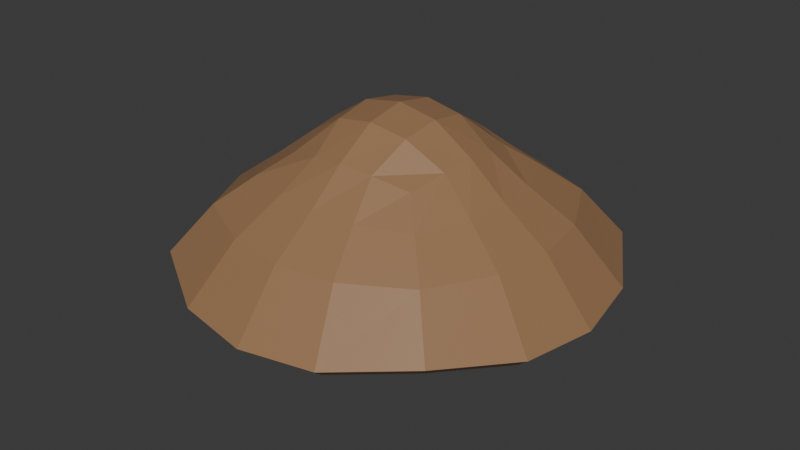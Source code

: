 # Source: BrownMushroom.blend  (saved by Blender 4.2.66; exported with 4.5.12 LTS)
import bpy
from mathutils import Matrix  # noqa: F401  (used for matrix-valued properties, if any)

bpy.ops.wm.read_factory_settings(use_empty=True)
scene = bpy.context.scene
scene.name = 'Scene'

# ---- collections
col_collection = bpy.data.collections.new('Collection'); scene.collection.children.link(col_collection)

# ---- materials (node trees are filled in below, after node groups)
mat_footmushroom = bpy.data.materials.new('FootMushroom')
mat_brownmushroom = bpy.data.materials.new('BrownMushroom')

# ---- material node trees
mat_footmushroom.use_nodes = True; mat_footmushroom.node_tree.nodes.clear()
_N = mat_footmushroom.node_tree.nodes; _L = mat_footmushroom.node_tree.links
n0 = _N.new('ShaderNodeBsdfPrincipled'); n0.name = 'Principled BSDF'; n0.location = (10, 300)
n1 = _N.new('ShaderNodeOutputMaterial'); n1.name = 'Material Output'; n1.location = (300, 300)
_L.new(n0.outputs[0], n1.inputs[0])
n1.is_active_output = True
mat_brownmushroom.use_nodes = True; mat_brownmushroom.node_tree.nodes.clear()
_N = mat_brownmushroom.node_tree.nodes; _L = mat_brownmushroom.node_tree.links
n0 = _N.new('ShaderNodeBsdfPrincipled'); n0.name = 'Principled BSDF'; n0.location = (10, 300)
n0.inputs[0].default_value = (0.3289, 0.1823, 0.0908, 1.0)
n1 = _N.new('ShaderNodeOutputMaterial'); n1.name = 'Material Output'; n1.location = (300, 300)
_L.new(n0.outputs[0], n1.inputs[0])
n1.is_active_output = True

# ---- world
world_world = bpy.data.worlds.new('World'); scene.world = world_world
world_world.use_nodes = True; world_world.node_tree.nodes.clear()
_N = world_world.node_tree.nodes; _L = world_world.node_tree.links
n0 = _N.new('ShaderNodeOutputWorld'); n0.name = 'World Output'; n0.location = (300, 300)
n1 = _N.new('ShaderNodeBackground'); n1.name = 'Background'; n1.location = (10, 300)
n1.inputs[0].default_value = (0.05088, 0.05088, 0.05088, 1.0)
_L.new(n1.outputs[0], n0.inputs[0])
n0.is_active_output = True
world_world.color = (0.05088, 0.05088, 0.05088)
world_world.sun_shadow_jitter_overblur = 0.0

# ---- meshes
me_cylinder_001 = bpy.data.meshes.new('Cylinder.001')
me_cylinder_001.from_pydata([(0.0, 1.0, -0.02795), (1.079e-09, 0.7453, 1.545), (0.3827, 0.9239, -0.02795), (0.2852, 0.6886, 1.545), (0.7071, 0.7071, -0.02795), (0.527, 0.527, 1.545), (0.9239, 0.3827, -0.02795), (0.6886, 0.2852, 1.545), (1.0, 0.0, -0.02795), (0.7453, 1.079e-09, 1.545), (0.9239, -0.3827, -0.02795), (0.6886, -0.2852, 1.545), (0.7071, -0.7071, -0.02795), (0.527, -0.527, 1.545), (0.3827, -0.9239, -0.02795), (0.2852, -0.6886, 1.545), (0.0, -1.0, -0.02795), (1.079e-09, -0.7453, 1.545), (-0.3827, -0.9239, -0.02795), (-0.2852, -0.6886, 1.545), (-0.7071, -0.7071, -0.02795), (-0.527, -0.527, 1.545), (-0.9239, -0.3827, -0.02795), (-0.6886, -0.2852, 1.545), (-1.0, 0.0, -0.02795), (-0.7453, 1.079e-09, 1.545), (-0.9239, 0.3827, -0.02795), (-0.6886, 0.2852, 1.545), (-0.7071, 0.7071, -0.02795), (-0.527, 0.527, 1.545), (-0.3827, 0.9239, -0.02795), (-0.2852, 0.6886, 1.545), (1.003e-09, 0.7633, 0.4965), (1.511e-09, 0.6434, 1.021), (0.2462, 0.5944, 1.021), (0.2921, 0.7052, 0.4965), (0.455, 0.455, 1.021), (0.5397, 0.5397, 0.4965), (0.5944, 0.2462, 1.021), (0.7052, 0.2921, 0.4965), (0.6434, 1.511e-09, 1.021), (0.7633, 1.003e-09, 0.4965), (0.5944, -0.2462, 1.021), (0.7052, -0.2921, 0.4965), (0.455, -0.455, 1.021), (0.5397, -0.5397, 0.4965), (0.2462, -0.5944, 1.021), (0.2921, -0.7052, 0.4965), (1.511e-09, -0.6434, 1.021), (1.003e-09, -0.7633, 0.4965), (-0.2462, -0.5944, 1.021), (-0.2921, -0.7052, 0.4965), (-0.455, -0.455, 1.021), (-0.5397, -0.5397, 0.4965), (-0.5944, -0.2462, 1.021), (-0.7052, -0.2921, 0.4965), (-0.6434, 1.511e-09, 1.021), (-0.7633, 1.003e-09, 0.4965), (-0.5944, 0.2462, 1.021), (-0.7052, 0.2921, 0.4965), (-0.455, 0.455, 1.021), (-0.5397, 0.5397, 0.4965), (-0.2462, 0.5944, 1.021), (-0.2921, 0.7052, 0.4965)], [], [(33, 1, 3, 34), (34, 3, 5, 36), (36, 5, 7, 38), (38, 7, 9, 40), (40, 9, 11, 42), (42, 11, 13, 44), (44, 13, 15, 46), (46, 15, 17, 48), (48, 17, 19, 50), (50, 19, 21, 52), (52, 21, 23, 54), (54, 23, 25, 56), (56, 25, 27, 58), (58, 27, 29, 60), (3, 1, 31, 29, 27, 25, 23, 21, 19, 17, 15, 13, 11, 9, 7, 5), (60, 29, 31, 62), (62, 31, 1, 33), (0, 2, 4, 6, 8, 10, 12, 14, 16, 18, 20, 22, 24, 26, 28, 30), (30, 63, 32, 0), (63, 62, 33, 32), (28, 61, 63, 30), (61, 60, 62, 63), (26, 59, 61, 28), (59, 58, 60, 61), (24, 57, 59, 26), (57, 56, 58, 59), (22, 55, 57, 24), (55, 54, 56, 57), (20, 53, 55, 22), (53, 52, 54, 55), (18, 51, 53, 20), (51, 50, 52, 53), (16, 49, 51, 18), (49, 48, 50, 51), (14, 47, 49, 16), (47, 46, 48, 49), (12, 45, 47, 14), (45, 44, 46, 47), (10, 43, 45, 12), (43, 42, 44, 45), (8, 41, 43, 10), (41, 40, 42, 43), (6, 39, 41, 8), (39, 38, 40, 41), (4, 37, 39, 6), (37, 36, 38, 39), (2, 35, 37, 4), (35, 34, 36, 37), (0, 32, 35, 2), (32, 33, 34, 35)])
_uv = me_cylinder_001.uv_layers.new(name='UVMap')
_uv.uv.foreach_set('vector', [1.0, 0.8333, 1.0, 1.0, 0.9375, 1.0, 0.9375, 0.8333, 0.9375, 0.8333, 0.9375, 1.0, 0.875, 1.0, 0.875, 0.8333, 0.875, 0.8333, 0.875, 1.0, 0.8125, 1.0, 0.8125, 0.8333, 0.8125, 0.8333, 0.8125, 1.0, 0.75, 1.0, 0.75, 0.8333, 0.75, 0.8333, 0.75, 1.0, 0.6875, 1.0, 0.6875, 0.8333, 0.6875, 0.8333, 0.6875, 1.0, 0.625, 1.0, 0.625, 0.8333, 0.625, 0.8333, 0.625, 1.0, 0.5625, 1.0, 0.5625, 0.8333, 0.5625, 0.8333, 0.5625, 1.0, 0.5, 1.0, 0.5, 0.8333, 0.5, 0.8333, 0.5, 1.0, 0.4375, 1.0, 0.4375, 0.8333, 0.4375, 0.8333, 0.4375, 1.0, 0.375, 1.0, 0.375, 0.8333, 0.375, 0.8333, 0.375, 1.0, 0.3125, 1.0, 0.3125, 0.8333, 0.3125, 0.8333, 0.3125, 1.0, 0.25, 1.0, 0.25, 0.8333, 0.25, 0.8333, 0.25, 1.0, 0.1875, 1.0, 0.1875, 0.8333, 0.1875, 0.8333, 0.1875, 1.0, 0.125, 1.0, 0.125, 0.8333, 0.3418, 0.4717, 0.25, 0.49, 0.1582, 0.4717, 0.08029, 0.4197, 0.02827, 0.3418, 0.01, 0.25, 0.02827, 0.1582, 0.08029, 0.08029, 0.1582, 0.02827, 0.25, 0.01, 0.3418, 0.02827, 0.4197, 0.08029, 0.4717, 0.1582, 0.49, 0.25, 0.4717, 0.3418, 0.4197, 0.4197, 0.125, 0.8333, 0.125, 1.0, 0.0625, 1.0, 0.0625, 0.8333, 0.0625, 0.8333, 0.0625, 1.0, 0.0, 1.0, 0.0, 0.8333, 0.75, 0.49, 0.8418, 0.4717, 0.9197, 0.4197, 0.9717, 0.3418, 0.99, 0.25, 0.9717, 0.1582, 0.9197, 0.08029, 0.8418, 0.02827, 0.75, 0.01, 0.6582, 0.02827, 0.5803, 0.08029, 0.5283, 0.1582, 0.51, 0.25, 0.5283, 0.3418, 0.5803, 0.4197, 0.6582, 0.4717, 0.0625, 0.5, 0.0625, 0.6667, 0.0, 0.6667, 0.0, 0.5, 0.0625, 0.6667, 0.0625, 0.8333, 0.0, 0.8333, 0.0, 0.6667, 0.125, 0.5, 0.125, 0.6667, 0.0625, 0.6667, 0.0625, 0.5, 0.125, 0.6667, 0.125, 0.8333, 0.0625, 0.8333, 0.0625, 0.6667, 0.1875, 0.5, 0.1875, 0.6667, 0.125, 0.6667, 0.125, 0.5, 0.1875, 0.6667, 0.1875, 0.8333, 0.125, 0.8333, 0.125, 0.6667, 0.25, 0.5, 0.25, 0.6667, 0.1875, 0.6667, 0.1875, 0.5, 0.25, 0.6667, 0.25, 0.8333, 0.1875, 0.8333, 0.1875, 0.6667, 0.3125, 0.5, 0.3125, 0.6667, 0.25, 0.6667, 0.25, 0.5, 0.3125, 0.6667, 0.3125, 0.8333, 0.25, 0.8333, 0.25, 0.6667, 0.375, 0.5, 0.375, 0.6667, 0.3125, 0.6667, 0.3125, 0.5, 0.375, 0.6667, 0.375, 0.8333, 0.3125, 0.8333, 0.3125, 0.6667, 0.4375, 0.5, 0.4375, 0.6667, 0.375, 0.6667, 0.375, 0.5, 0.4375, 0.6667, 0.4375, 0.8333, 0.375, 0.8333, 0.375, 0.6667, 0.5, 0.5, 0.5, 0.6667, 0.4375, 0.6667, 0.4375, 0.5, 0.5, 0.6667, 0.5, 0.8333, 0.4375, 0.8333, 0.4375, 0.6667, 0.5625, 0.5, 0.5625, 0.6667, 0.5, 0.6667, 0.5, 0.5, 0.5625, 0.6667, 0.5625, 0.8333, 0.5, 0.8333, 0.5, 0.6667, 0.625, 0.5, 0.625, 0.6667, 0.5625, 0.6667, 0.5625, 0.5, 0.625, 0.6667, 0.625, 0.8333, 0.5625, 0.8333, 0.5625, 0.6667, 0.6875, 0.5, 0.6875, 0.6667, 0.625, 0.6667, 0.625, 0.5, 0.6875, 0.6667, 0.6875, 0.8333, 0.625, 0.8333, 0.625, 0.6667, 0.75, 0.5, 0.75, 0.6667, 0.6875, 0.6667, 0.6875, 0.5, 0.75, 0.6667, 0.75, 0.8333, 0.6875, 0.8333, 0.6875, 0.6667, 0.8125, 0.5, 0.8125, 0.6667, 0.75, 0.6667, 0.75, 0.5, 0.8125, 0.6667, 0.8125, 0.8333, 0.75, 0.8333, 0.75, 0.6667, 0.875, 0.5, 0.875, 0.6667, 0.8125, 0.6667, 0.8125, 0.5, 0.875, 0.6667, 0.875, 0.8333, 0.8125, 0.8333, 0.8125, 0.6667, 0.9375, 0.5, 0.9375, 0.6667, 0.875, 0.6667, 0.875, 0.5, 0.9375, 0.6667, 0.9375, 0.8333, 0.875, 0.8333, 0.875, 0.6667, 1.0, 0.5, 1.0, 0.6667, 0.9375, 0.6667, 0.9375, 0.5, 1.0, 0.6667, 1.0, 0.8333, 0.9375, 0.8333, 0.9375, 0.6667])
me_cylinder_001.materials.append(mat_footmushroom)
me_cylinder_001.update()
me_roundcube_001 = bpy.data.meshes.new('Roundcube.001')
me_roundcube_001.from_pydata([(1.345, 1.345, 1.69), (0.6723, 1.744, 1.591), (-4.367e-09, 1.858, 1.561), (-0.6723, 1.744, 1.591), (1.074, 1.074, 2.109), (0.5131, 1.357, 2.087), (-1.911e-09, 1.432, 2.08), (-0.5131, 1.357, 2.087), (0.816, 0.816, 2.353), (0.3824, 0.9917, 2.363), (-4.873e-10, 1.038, 2.367), (-0.3824, 0.9917, 2.363), (-1.345, 1.345, 1.69), (-1.744, 0.6723, 1.591), (-1.858, -4.367e-09, 1.561), (-1.744, -0.6723, 1.591), (-1.074, 1.074, 2.109), (-1.357, 0.5131, 2.087), (-1.432, -1.911e-09, 2.08), (-1.357, -0.5131, 2.087), (-0.816, 0.816, 2.353), (-0.9917, 0.3824, 2.363), (-1.038, -4.873e-10, 2.367), (-0.9917, -0.3824, 2.363), (-1.345, -1.345, 1.69), (-0.6723, -1.744, 1.591), (-4.367e-09, -1.858, 1.561), (0.6723, -1.744, 1.591), (-1.074, -1.074, 2.109), (-0.5131, -1.357, 2.087), (-1.911e-09, -1.432, 2.08), (0.5131, -1.357, 2.087), (-0.816, -0.816, 2.353), (-0.3824, -0.9917, 2.363), (-4.873e-10, -1.038, 2.367), (0.3824, -0.9917, 2.363), (1.345, -1.345, 1.69), (1.744, -0.6723, 1.591), (1.858, -4.367e-09, 1.561), (1.744, 0.6723, 1.591), (1.074, -1.074, 2.109), (1.357, -0.5131, 2.087), (1.432, -1.911e-09, 2.08), (1.357, 0.5131, 2.087), (0.816, -0.816, 2.353), (0.9917, -0.3824, 2.363), (1.038, -4.873e-10, 2.367), (0.9917, 0.3824, 2.363), (0.5945, 0.5945, 2.542), (0.2888, 0.6774, 2.615), (0.0, 0.7071, 2.645), (-0.2888, 0.6774, 2.615), (-0.5945, 0.5945, 2.542), (0.6774, 0.2888, 2.615), (0.3385, 0.3385, 2.816), (0.0, 0.3536, 2.873), (-0.3385, 0.3385, 2.816), (-0.6774, 0.2888, 2.615), (0.7071, 0.0, 2.645), (0.3536, 0.0, 2.873), (0.0, 0.0, 2.938), (-0.3536, 0.0, 2.873), (-0.7071, 0.0, 2.645), (0.6774, -0.2888, 2.615), (0.3385, -0.3385, 2.816), (0.0, -0.3536, 2.873), (-0.3385, -0.3385, 2.816), (-0.6774, -0.2888, 2.615), (0.5945, -0.5945, 2.542), (0.2888, -0.6774, 2.615), (0.0, -0.7071, 2.645), (-0.2888, -0.6774, 2.615), (-0.5945, -0.5945, 2.542)], [], [(0, 1, 5, 4), (1, 2, 6, 5), (2, 3, 7, 6), (3, 12, 16, 7), (4, 5, 9, 8), (5, 6, 10, 9), (6, 7, 11, 10), (7, 16, 20, 11), (8, 9, 49, 48), (9, 10, 50, 49), (10, 11, 51, 50), (11, 20, 52, 51), (12, 13, 17, 16), (13, 14, 18, 17), (14, 15, 19, 18), (15, 24, 28, 19), (16, 17, 21, 20), (17, 18, 22, 21), (18, 19, 23, 22), (19, 28, 32, 23), (20, 21, 57, 52), (21, 22, 62, 57), (22, 23, 67, 62), (23, 32, 72, 67), (24, 25, 29, 28), (25, 26, 30, 29), (26, 27, 31, 30), (27, 36, 40, 31), (28, 29, 33, 32), (29, 30, 34, 33), (30, 31, 35, 34), (31, 40, 44, 35), (32, 33, 71, 72), (33, 34, 70, 71), (34, 35, 69, 70), (35, 44, 68, 69), (36, 37, 41, 40), (37, 38, 42, 41), (38, 39, 43, 42), (39, 0, 4, 43), (40, 41, 45, 44), (41, 42, 46, 45), (42, 43, 47, 46), (43, 4, 8, 47), (44, 45, 63, 68), (45, 46, 58, 63), (46, 47, 53, 58), (47, 8, 48, 53), (48, 49, 54, 53), (49, 50, 55, 54), (50, 51, 56, 55), (51, 52, 57, 56), (53, 54, 59, 58), (54, 55, 60, 59), (55, 56, 61, 60), (56, 57, 62, 61), (58, 59, 64, 63), (59, 60, 65, 64), (60, 61, 66, 65), (61, 62, 67, 66), (63, 64, 69, 68), (64, 65, 70, 69), (65, 66, 71, 70), (66, 67, 72, 71)])
me_roundcube_001.materials.append(mat_brownmushroom)
me_roundcube_001.update()

# ---- objects
ob_cylinder = bpy.data.objects.new('Cylinder', me_cylinder_001)
ob_roundcube_001 = bpy.data.objects.new('Roundcube.001', me_roundcube_001)

# ---- transforms, parenting, visibility, modifiers, constraints
ob_cylinder.location = (0.0, 0.0, 0.0)
ob_cylinder.scale = (0.02198, 0.02198, 0.1)
ob_roundcube_001.location = (0.0, 0.0, -0.0821)
ob_roundcube_001.scale = (0.1052, 0.1052, 0.1052)
_m = ob_roundcube_001.modifiers.new('Solidify', 'SOLIDIFY')
_m.thickness = 0.13

# ---- collection membership
col_collection.objects.link(ob_cylinder)
col_collection.objects.link(ob_roundcube_001)

# ---- scene / render settings (as saved in the file)
scene.frame_start = 1; scene.frame_end = 250; scene.frame_set(1)
scene.render.engine = 'BLENDER_EEVEE_NEXT'
bpy.context.view_layer.update()

# ---- added for rendering (the .blend has no active camera and no usable light): camera, sun
cam_auto = bpy.data.cameras.new('AutoCamera')
cam_auto.lens = 50.0
cam_auto.sensor_width = 36.0
cam_auto.clip_end = 1000.0
ob_auto_camera = bpy.data.objects.new('AutoCamera', cam_auto)
scene.collection.objects.link(ob_auto_camera)
ob_auto_camera.location = (0.553765, -0.664518, 0.555056)
ob_auto_camera.rotation_euler = (1.09748, -7.21219e-08, 0.694738)
scene.camera = ob_auto_camera
light_auto_sun = bpy.data.lights.new('AutoSun', 'SUN')
light_auto_sun.energy = 3.0
light_auto_sun.angle = 0.0523599
ob_auto_sun = bpy.data.objects.new('AutoSun', light_auto_sun)
scene.collection.objects.link(ob_auto_sun)
ob_auto_sun.rotation_euler = (0.872665, 0.174533, 0.523599)
bpy.context.view_layer.update()
